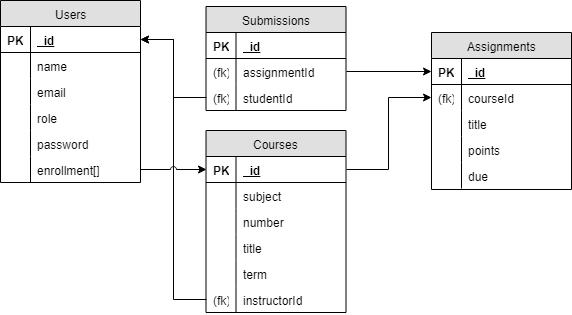

The diagram above was exported from draw.io. Its source (the exported page's mxGraphModel, read from the mxfile embedded in the PNG):
<mxGraphModel dx="1394" dy="753" grid="0" gridSize="10" guides="1" tooltips="1" connect="1" arrows="1" fold="1" page="1" pageScale="1" pageWidth="826" pageHeight="1169" math="0" shadow="0">
  <root>
    <mxCell id="0" />
    <mxCell id="1" parent="0" />
    <mxCell id="2" value="Users" style="swimlane;html=1;fontStyle=0;childLayout=stackLayout;horizontal=1;startSize=26;fillColor=#e0e0e0;horizontalStack=0;resizeParent=1;resizeLast=0;collapsible=1;marginBottom=0;swimlaneFillColor=#ffffff;" parent="1" vertex="1">
      <mxGeometry x="29" y="88" width="140" height="182" as="geometry">
        <mxRectangle x="40" y="120" width="58" height="26" as="alternateBounds" />
      </mxGeometry>
    </mxCell>
    <mxCell id="6" value="_id" style="shape=partialRectangle;top=0;left=0;right=0;bottom=1;html=1;align=left;verticalAlign=top;fillColor=none;spacingLeft=34;spacingRight=4;whiteSpace=wrap;overflow=hidden;rotatable=0;points=[[0,0.5],[1,0.5]];portConstraint=eastwest;dropTarget=0;fontStyle=5" parent="2" vertex="1">
      <mxGeometry y="26" width="140" height="26" as="geometry" />
    </mxCell>
    <mxCell id="7" value="PK" style="shape=partialRectangle;top=0;left=0;bottom=0;html=1;fillColor=none;align=left;verticalAlign=top;spacingLeft=4;spacingRight=4;whiteSpace=wrap;overflow=hidden;rotatable=0;points=[];portConstraint=eastwest;part=1;fontStyle=1" parent="6" vertex="1" connectable="0">
      <mxGeometry width="30" height="26" as="geometry" />
    </mxCell>
    <mxCell id="10" value="name" style="shape=partialRectangle;top=0;left=0;right=0;bottom=0;html=1;align=left;verticalAlign=top;fillColor=none;spacingLeft=34;spacingRight=4;whiteSpace=wrap;overflow=hidden;rotatable=0;points=[[0,0.5],[1,0.5]];portConstraint=eastwest;dropTarget=0;" parent="2" vertex="1">
      <mxGeometry y="52" width="140" height="26" as="geometry" />
    </mxCell>
    <mxCell id="11" value="" style="shape=partialRectangle;top=0;left=0;bottom=0;html=1;fillColor=none;align=left;verticalAlign=top;spacingLeft=4;spacingRight=4;whiteSpace=wrap;overflow=hidden;rotatable=0;points=[];portConstraint=eastwest;part=1;" parent="10" vertex="1" connectable="0">
      <mxGeometry width="30" height="26" as="geometry" />
    </mxCell>
    <mxCell id="14" value="email" style="shape=partialRectangle;top=0;left=0;right=0;bottom=0;html=1;align=left;verticalAlign=top;fillColor=none;spacingLeft=34;spacingRight=4;whiteSpace=wrap;overflow=hidden;rotatable=0;points=[[0,0.5],[1,0.5]];portConstraint=eastwest;dropTarget=0;" parent="2" vertex="1">
      <mxGeometry y="78" width="140" height="26" as="geometry" />
    </mxCell>
    <mxCell id="15" value="" style="shape=partialRectangle;top=0;left=0;bottom=0;html=1;fillColor=none;align=left;verticalAlign=top;spacingLeft=4;spacingRight=4;whiteSpace=wrap;overflow=hidden;rotatable=0;points=[];portConstraint=eastwest;part=1;" parent="14" vertex="1" connectable="0">
      <mxGeometry width="30" height="26" as="geometry" />
    </mxCell>
    <mxCell id="12" value="role" style="shape=partialRectangle;top=0;left=0;right=0;bottom=0;html=1;align=left;verticalAlign=top;fillColor=none;spacingLeft=34;spacingRight=4;whiteSpace=wrap;overflow=hidden;rotatable=0;points=[[0,0.5],[1,0.5]];portConstraint=eastwest;dropTarget=0;" parent="2" vertex="1">
      <mxGeometry y="104" width="140" height="26" as="geometry" />
    </mxCell>
    <mxCell id="13" value="" style="shape=partialRectangle;top=0;left=0;bottom=0;html=1;fillColor=none;align=left;verticalAlign=top;spacingLeft=4;spacingRight=4;whiteSpace=wrap;overflow=hidden;rotatable=0;points=[];portConstraint=eastwest;part=1;" parent="12" vertex="1" connectable="0">
      <mxGeometry width="30" height="26" as="geometry" />
    </mxCell>
    <mxCell id="P7JftOf0zCh9ISXIyuqz-33" value="password" style="shape=partialRectangle;top=0;left=0;right=0;bottom=0;html=1;align=left;verticalAlign=top;fillColor=none;spacingLeft=34;spacingRight=4;whiteSpace=wrap;overflow=hidden;rotatable=0;points=[[0,0.5],[1,0.5]];portConstraint=eastwest;dropTarget=0;" vertex="1" parent="2">
      <mxGeometry y="130" width="140" height="26" as="geometry" />
    </mxCell>
    <mxCell id="P7JftOf0zCh9ISXIyuqz-34" value="" style="shape=partialRectangle;top=0;left=0;bottom=0;html=1;fillColor=none;align=left;verticalAlign=top;spacingLeft=4;spacingRight=4;whiteSpace=wrap;overflow=hidden;rotatable=0;points=[];portConstraint=eastwest;part=1;" vertex="1" connectable="0" parent="P7JftOf0zCh9ISXIyuqz-33">
      <mxGeometry width="30" height="26" as="geometry" />
    </mxCell>
    <mxCell id="MBK2cg4A1FlfLb8ZNVd0-41" value="enrollment[]" style="shape=partialRectangle;top=0;left=0;right=0;bottom=0;html=1;align=left;verticalAlign=top;fillColor=none;spacingLeft=34;spacingRight=4;whiteSpace=wrap;overflow=hidden;rotatable=0;points=[[0,0.5],[1,0.5]];portConstraint=eastwest;dropTarget=0;" parent="2" vertex="1">
      <mxGeometry y="156" width="140" height="26" as="geometry" />
    </mxCell>
    <mxCell id="MBK2cg4A1FlfLb8ZNVd0-42" value="" style="shape=partialRectangle;top=0;left=0;bottom=0;html=1;fillColor=none;align=left;verticalAlign=top;spacingLeft=4;spacingRight=4;whiteSpace=wrap;overflow=hidden;rotatable=0;points=[];portConstraint=eastwest;part=1;" parent="MBK2cg4A1FlfLb8ZNVd0-41" vertex="1" connectable="0">
      <mxGeometry width="30" height="26" as="geometry" />
    </mxCell>
    <mxCell id="25" value="Assignments" style="swimlane;html=1;fontStyle=0;childLayout=stackLayout;horizontal=1;startSize=26;fillColor=#e0e0e0;horizontalStack=0;resizeParent=1;resizeLast=0;collapsible=1;marginBottom=0;swimlaneFillColor=#ffffff;" parent="1" vertex="1">
      <mxGeometry x="460" y="120" width="140" height="157" as="geometry" />
    </mxCell>
    <mxCell id="26" value="_id" style="shape=partialRectangle;top=0;left=0;right=0;bottom=1;html=1;align=left;verticalAlign=top;fillColor=none;spacingLeft=34;spacingRight=4;whiteSpace=wrap;overflow=hidden;rotatable=0;points=[[0,0.5],[1,0.5]];portConstraint=eastwest;dropTarget=0;fontStyle=5" parent="25" vertex="1">
      <mxGeometry y="26" width="140" height="26" as="geometry" />
    </mxCell>
    <mxCell id="27" value="PK" style="shape=partialRectangle;top=0;left=0;bottom=0;html=1;fillColor=none;align=left;verticalAlign=top;spacingLeft=4;spacingRight=4;whiteSpace=wrap;overflow=hidden;rotatable=0;points=[];portConstraint=eastwest;part=1;fontStyle=1" parent="26" vertex="1" connectable="0">
      <mxGeometry width="30" height="26" as="geometry" />
    </mxCell>
    <mxCell id="28" value="courseId" style="shape=partialRectangle;top=0;left=0;right=0;bottom=0;html=1;align=left;verticalAlign=top;fillColor=none;spacingLeft=34;spacingRight=4;whiteSpace=wrap;overflow=hidden;rotatable=0;points=[[0,0.5],[1,0.5]];portConstraint=eastwest;dropTarget=0;" parent="25" vertex="1">
      <mxGeometry y="52" width="140" height="26" as="geometry" />
    </mxCell>
    <mxCell id="29" value="(fk)" style="shape=partialRectangle;top=0;left=0;bottom=0;html=1;fillColor=none;align=left;verticalAlign=top;spacingLeft=4;spacingRight=4;whiteSpace=wrap;overflow=hidden;rotatable=0;points=[];portConstraint=eastwest;part=1;" parent="28" vertex="1" connectable="0">
      <mxGeometry width="30" height="26" as="geometry" />
    </mxCell>
    <mxCell id="32" value="title" style="shape=partialRectangle;top=0;left=0;right=0;bottom=0;html=1;align=left;verticalAlign=top;fillColor=none;spacingLeft=34;spacingRight=4;whiteSpace=wrap;overflow=hidden;rotatable=0;points=[[0,0.5],[1,0.5]];portConstraint=eastwest;dropTarget=0;" parent="25" vertex="1">
      <mxGeometry y="78" width="140" height="26" as="geometry" />
    </mxCell>
    <mxCell id="33" value="" style="shape=partialRectangle;top=0;left=0;bottom=0;html=1;fillColor=none;align=left;verticalAlign=top;spacingLeft=4;spacingRight=4;whiteSpace=wrap;overflow=hidden;rotatable=0;points=[];portConstraint=eastwest;part=1;" parent="32" vertex="1" connectable="0">
      <mxGeometry width="30" height="26" as="geometry" />
    </mxCell>
    <mxCell id="30" value="points" style="shape=partialRectangle;top=0;left=0;right=0;bottom=0;html=1;align=left;verticalAlign=top;fillColor=none;spacingLeft=34;spacingRight=4;whiteSpace=wrap;overflow=hidden;rotatable=0;points=[[0,0.5],[1,0.5]];portConstraint=eastwest;dropTarget=0;" parent="25" vertex="1">
      <mxGeometry y="104" width="140" height="26" as="geometry" />
    </mxCell>
    <mxCell id="31" value="" style="shape=partialRectangle;top=0;left=0;bottom=0;html=1;fillColor=none;align=left;verticalAlign=top;spacingLeft=4;spacingRight=4;whiteSpace=wrap;overflow=hidden;rotatable=0;points=[];portConstraint=eastwest;part=1;" parent="30" vertex="1" connectable="0">
      <mxGeometry width="30" height="26" as="geometry" />
    </mxCell>
    <mxCell id="MBK2cg4A1FlfLb8ZNVd0-57" value="due" style="shape=partialRectangle;top=0;left=0;right=0;bottom=0;html=1;align=left;verticalAlign=top;fillColor=none;spacingLeft=34;spacingRight=4;whiteSpace=wrap;overflow=hidden;rotatable=0;points=[[0,0.5],[1,0.5]];portConstraint=eastwest;dropTarget=0;" parent="25" vertex="1">
      <mxGeometry y="130" width="140" height="26" as="geometry" />
    </mxCell>
    <mxCell id="MBK2cg4A1FlfLb8ZNVd0-58" value="" style="shape=partialRectangle;top=0;left=0;bottom=0;html=1;fillColor=none;align=left;verticalAlign=top;spacingLeft=4;spacingRight=4;whiteSpace=wrap;overflow=hidden;rotatable=0;points=[];portConstraint=eastwest;part=1;" parent="MBK2cg4A1FlfLb8ZNVd0-57" vertex="1" connectable="0">
      <mxGeometry width="30" height="26" as="geometry" />
    </mxCell>
    <mxCell id="MBK2cg4A1FlfLb8ZNVd0-43" value="Courses" style="swimlane;html=1;fontStyle=0;childLayout=stackLayout;horizontal=1;startSize=26;fillColor=#e0e0e0;horizontalStack=0;resizeParent=1;resizeLast=0;collapsible=1;marginBottom=0;swimlaneFillColor=#ffffff;" parent="1" vertex="1">
      <mxGeometry x="234.5" y="218" width="140" height="182" as="geometry">
        <mxRectangle x="40" y="120" width="58" height="26" as="alternateBounds" />
      </mxGeometry>
    </mxCell>
    <mxCell id="MBK2cg4A1FlfLb8ZNVd0-44" value="_id" style="shape=partialRectangle;top=0;left=0;right=0;bottom=1;html=1;align=left;verticalAlign=top;fillColor=none;spacingLeft=34;spacingRight=4;whiteSpace=wrap;overflow=hidden;rotatable=0;points=[[0,0.5],[1,0.5]];portConstraint=eastwest;dropTarget=0;fontStyle=5" parent="MBK2cg4A1FlfLb8ZNVd0-43" vertex="1">
      <mxGeometry y="26" width="140" height="26" as="geometry" />
    </mxCell>
    <mxCell id="MBK2cg4A1FlfLb8ZNVd0-45" value="PK" style="shape=partialRectangle;top=0;left=0;bottom=0;html=1;fillColor=none;align=left;verticalAlign=top;spacingLeft=4;spacingRight=4;whiteSpace=wrap;overflow=hidden;rotatable=0;points=[];portConstraint=eastwest;part=1;fontStyle=1" parent="MBK2cg4A1FlfLb8ZNVd0-44" vertex="1" connectable="0">
      <mxGeometry width="30" height="26" as="geometry" />
    </mxCell>
    <mxCell id="MBK2cg4A1FlfLb8ZNVd0-46" value="subject" style="shape=partialRectangle;top=0;left=0;right=0;bottom=0;html=1;align=left;verticalAlign=top;fillColor=none;spacingLeft=34;spacingRight=4;whiteSpace=wrap;overflow=hidden;rotatable=0;points=[[0,0.5],[1,0.5]];portConstraint=eastwest;dropTarget=0;" parent="MBK2cg4A1FlfLb8ZNVd0-43" vertex="1">
      <mxGeometry y="52" width="140" height="26" as="geometry" />
    </mxCell>
    <mxCell id="MBK2cg4A1FlfLb8ZNVd0-47" value="" style="shape=partialRectangle;top=0;left=0;bottom=0;html=1;fillColor=none;align=left;verticalAlign=top;spacingLeft=4;spacingRight=4;whiteSpace=wrap;overflow=hidden;rotatable=0;points=[];portConstraint=eastwest;part=1;" parent="MBK2cg4A1FlfLb8ZNVd0-46" vertex="1" connectable="0">
      <mxGeometry width="30" height="26" as="geometry" />
    </mxCell>
    <mxCell id="MBK2cg4A1FlfLb8ZNVd0-48" value="number" style="shape=partialRectangle;top=0;left=0;right=0;bottom=0;html=1;align=left;verticalAlign=top;fillColor=none;spacingLeft=34;spacingRight=4;whiteSpace=wrap;overflow=hidden;rotatable=0;points=[[0,0.5],[1,0.5]];portConstraint=eastwest;dropTarget=0;" parent="MBK2cg4A1FlfLb8ZNVd0-43" vertex="1">
      <mxGeometry y="78" width="140" height="26" as="geometry" />
    </mxCell>
    <mxCell id="MBK2cg4A1FlfLb8ZNVd0-49" value="" style="shape=partialRectangle;top=0;left=0;bottom=0;html=1;fillColor=none;align=left;verticalAlign=top;spacingLeft=4;spacingRight=4;whiteSpace=wrap;overflow=hidden;rotatable=0;points=[];portConstraint=eastwest;part=1;" parent="MBK2cg4A1FlfLb8ZNVd0-48" vertex="1" connectable="0">
      <mxGeometry width="30" height="26" as="geometry" />
    </mxCell>
    <mxCell id="MBK2cg4A1FlfLb8ZNVd0-50" value="title" style="shape=partialRectangle;top=0;left=0;right=0;bottom=0;html=1;align=left;verticalAlign=top;fillColor=none;spacingLeft=34;spacingRight=4;whiteSpace=wrap;overflow=hidden;rotatable=0;points=[[0,0.5],[1,0.5]];portConstraint=eastwest;dropTarget=0;" parent="MBK2cg4A1FlfLb8ZNVd0-43" vertex="1">
      <mxGeometry y="104" width="140" height="26" as="geometry" />
    </mxCell>
    <mxCell id="MBK2cg4A1FlfLb8ZNVd0-51" value="" style="shape=partialRectangle;top=0;left=0;bottom=0;html=1;fillColor=none;align=left;verticalAlign=top;spacingLeft=4;spacingRight=4;whiteSpace=wrap;overflow=hidden;rotatable=0;points=[];portConstraint=eastwest;part=1;" parent="MBK2cg4A1FlfLb8ZNVd0-50" vertex="1" connectable="0">
      <mxGeometry width="30" height="26" as="geometry" />
    </mxCell>
    <mxCell id="MBK2cg4A1FlfLb8ZNVd0-52" value="term" style="shape=partialRectangle;top=0;left=0;right=0;bottom=0;html=1;align=left;verticalAlign=top;fillColor=none;spacingLeft=34;spacingRight=4;whiteSpace=wrap;overflow=hidden;rotatable=0;points=[[0,0.5],[1,0.5]];portConstraint=eastwest;dropTarget=0;" parent="1" vertex="1">
      <mxGeometry x="234.5" y="348" width="140" height="26" as="geometry" />
    </mxCell>
    <mxCell id="MBK2cg4A1FlfLb8ZNVd0-53" value="" style="shape=partialRectangle;top=0;left=0;bottom=0;html=1;fillColor=none;align=left;verticalAlign=top;spacingLeft=4;spacingRight=4;whiteSpace=wrap;overflow=hidden;rotatable=0;points=[];portConstraint=eastwest;part=1;" parent="MBK2cg4A1FlfLb8ZNVd0-52" vertex="1" connectable="0">
      <mxGeometry width="30" height="26" as="geometry" />
    </mxCell>
    <mxCell id="P7JftOf0zCh9ISXIyuqz-36" style="edgeStyle=orthogonalEdgeStyle;rounded=0;orthogonalLoop=1;jettySize=auto;html=1;exitX=0;exitY=0.5;exitDx=0;exitDy=0;entryX=1;entryY=0.5;entryDx=0;entryDy=0;" edge="1" parent="1" source="MBK2cg4A1FlfLb8ZNVd0-54" target="6">
      <mxGeometry relative="1" as="geometry" />
    </mxCell>
    <mxCell id="MBK2cg4A1FlfLb8ZNVd0-54" value="instructorId" style="shape=partialRectangle;top=0;left=0;right=0;bottom=0;html=1;align=left;verticalAlign=top;fillColor=none;spacingLeft=34;spacingRight=4;whiteSpace=wrap;overflow=hidden;rotatable=0;points=[[0,0.5],[1,0.5]];portConstraint=eastwest;dropTarget=0;" parent="1" vertex="1">
      <mxGeometry x="234.5" y="374" width="140" height="26" as="geometry" />
    </mxCell>
    <mxCell id="MBK2cg4A1FlfLb8ZNVd0-55" value="(fk)" style="shape=partialRectangle;top=0;left=0;bottom=0;html=1;fillColor=none;align=left;verticalAlign=top;spacingLeft=4;spacingRight=4;whiteSpace=wrap;overflow=hidden;rotatable=0;points=[];portConstraint=eastwest;part=1;" parent="MBK2cg4A1FlfLb8ZNVd0-54" vertex="1" connectable="0">
      <mxGeometry width="30" height="26" as="geometry" />
    </mxCell>
    <mxCell id="MBK2cg4A1FlfLb8ZNVd0-59" style="edgeStyle=orthogonalEdgeStyle;rounded=0;orthogonalLoop=1;jettySize=auto;html=1;exitX=1;exitY=0.5;exitDx=0;exitDy=0;entryX=0;entryY=0.5;entryDx=0;entryDy=0;" parent="1" source="MBK2cg4A1FlfLb8ZNVd0-44" target="28" edge="1">
      <mxGeometry relative="1" as="geometry" />
    </mxCell>
    <mxCell id="MBK2cg4A1FlfLb8ZNVd0-60" value="Submissions" style="swimlane;html=1;fontStyle=0;childLayout=stackLayout;horizontal=1;startSize=26;fillColor=#e0e0e0;horizontalStack=0;resizeParent=1;resizeLast=0;collapsible=1;marginBottom=0;swimlaneFillColor=#ffffff;" parent="1" vertex="1">
      <mxGeometry x="234.5" y="94" width="140" height="104" as="geometry" />
    </mxCell>
    <mxCell id="MBK2cg4A1FlfLb8ZNVd0-61" value="_id" style="shape=partialRectangle;top=0;left=0;right=0;bottom=1;html=1;align=left;verticalAlign=top;fillColor=none;spacingLeft=34;spacingRight=4;whiteSpace=wrap;overflow=hidden;rotatable=0;points=[[0,0.5],[1,0.5]];portConstraint=eastwest;dropTarget=0;fontStyle=5" parent="MBK2cg4A1FlfLb8ZNVd0-60" vertex="1">
      <mxGeometry y="26" width="140" height="26" as="geometry" />
    </mxCell>
    <mxCell id="MBK2cg4A1FlfLb8ZNVd0-62" value="PK" style="shape=partialRectangle;top=0;left=0;bottom=0;html=1;fillColor=none;align=left;verticalAlign=top;spacingLeft=4;spacingRight=4;whiteSpace=wrap;overflow=hidden;rotatable=0;points=[];portConstraint=eastwest;part=1;fontStyle=1" parent="MBK2cg4A1FlfLb8ZNVd0-61" vertex="1" connectable="0">
      <mxGeometry width="30" height="26" as="geometry" />
    </mxCell>
    <mxCell id="MBK2cg4A1FlfLb8ZNVd0-63" value="assignmentId" style="shape=partialRectangle;top=0;left=0;right=0;bottom=0;html=1;align=left;verticalAlign=top;fillColor=none;spacingLeft=34;spacingRight=4;whiteSpace=wrap;overflow=hidden;rotatable=0;points=[[0,0.5],[1,0.5]];portConstraint=eastwest;dropTarget=0;" parent="MBK2cg4A1FlfLb8ZNVd0-60" vertex="1">
      <mxGeometry y="52" width="140" height="26" as="geometry" />
    </mxCell>
    <mxCell id="MBK2cg4A1FlfLb8ZNVd0-64" value="(fk)" style="shape=partialRectangle;top=0;left=0;bottom=0;html=1;fillColor=none;align=left;verticalAlign=top;spacingLeft=4;spacingRight=4;whiteSpace=wrap;overflow=hidden;rotatable=0;points=[];portConstraint=eastwest;part=1;" parent="MBK2cg4A1FlfLb8ZNVd0-63" vertex="1" connectable="0">
      <mxGeometry width="30" height="26" as="geometry" />
    </mxCell>
    <mxCell id="MBK2cg4A1FlfLb8ZNVd0-65" value="studentId" style="shape=partialRectangle;top=0;left=0;right=0;bottom=0;html=1;align=left;verticalAlign=top;fillColor=none;spacingLeft=34;spacingRight=4;whiteSpace=wrap;overflow=hidden;rotatable=0;points=[[0,0.5],[1,0.5]];portConstraint=eastwest;dropTarget=0;" parent="MBK2cg4A1FlfLb8ZNVd0-60" vertex="1">
      <mxGeometry y="78" width="140" height="26" as="geometry" />
    </mxCell>
    <mxCell id="MBK2cg4A1FlfLb8ZNVd0-66" value="(fk)" style="shape=partialRectangle;top=0;left=0;bottom=0;html=1;fillColor=none;align=left;verticalAlign=top;spacingLeft=4;spacingRight=4;whiteSpace=wrap;overflow=hidden;rotatable=0;points=[];portConstraint=eastwest;part=1;" parent="MBK2cg4A1FlfLb8ZNVd0-65" vertex="1" connectable="0">
      <mxGeometry width="30" height="26" as="geometry" />
    </mxCell>
    <mxCell id="MBK2cg4A1FlfLb8ZNVd0-71" style="edgeStyle=orthogonalEdgeStyle;rounded=0;orthogonalLoop=1;jettySize=auto;html=1;exitX=1;exitY=0.5;exitDx=0;exitDy=0;entryX=0;entryY=0.5;entryDx=0;entryDy=0;" parent="1" source="MBK2cg4A1FlfLb8ZNVd0-63" target="26" edge="1">
      <mxGeometry relative="1" as="geometry" />
    </mxCell>
    <mxCell id="MBK2cg4A1FlfLb8ZNVd0-72" style="edgeStyle=orthogonalEdgeStyle;rounded=0;orthogonalLoop=1;jettySize=auto;html=1;exitX=0;exitY=0.5;exitDx=0;exitDy=0;entryX=1;entryY=0.5;entryDx=0;entryDy=0;" parent="1" source="MBK2cg4A1FlfLb8ZNVd0-65" target="6" edge="1">
      <mxGeometry relative="1" as="geometry" />
    </mxCell>
    <mxCell id="P7JftOf0zCh9ISXIyuqz-35" style="edgeStyle=orthogonalEdgeStyle;rounded=0;orthogonalLoop=1;jettySize=auto;html=1;exitX=1;exitY=0.5;exitDx=0;exitDy=0;entryX=0;entryY=0.5;entryDx=0;entryDy=0;jumpStyle=arc;" edge="1" parent="1" source="MBK2cg4A1FlfLb8ZNVd0-41" target="MBK2cg4A1FlfLb8ZNVd0-44">
      <mxGeometry relative="1" as="geometry" />
    </mxCell>
  </root>
</mxGraphModel>